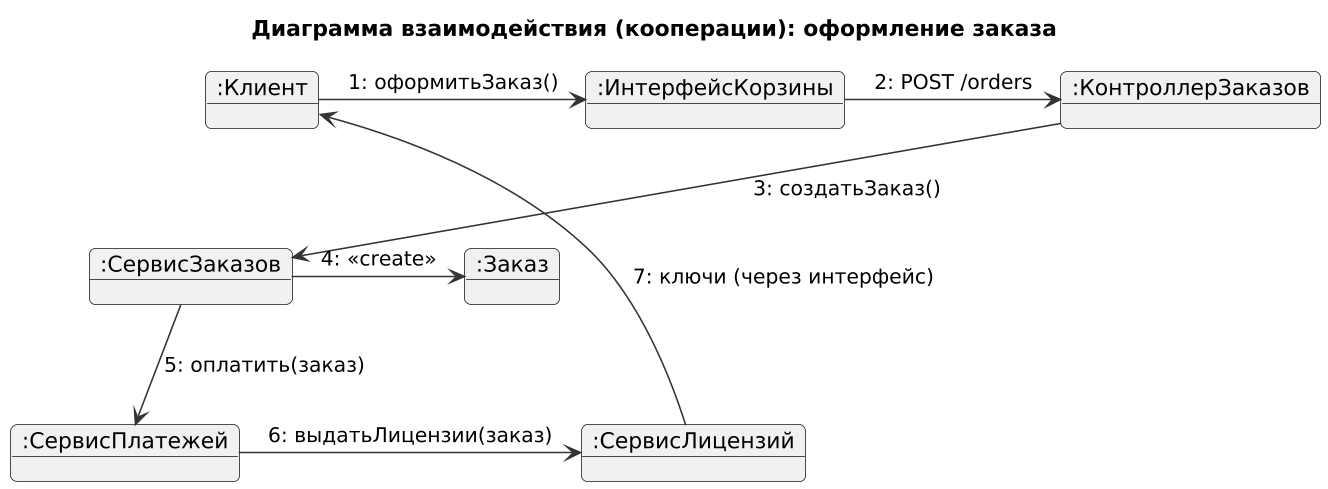

The diagram above was rendered by PlantUML. Its source (embedded in the PNG):
@startuml
skinparam defaultFontName DejaVu Sans
skinparam dpi 150
skinparam shadowing false
skinparam backgroundColor white
skinparam roundcorner 8
skinparam ArrowColor #333333
skinparam ClassBackgroundColor #F5F9FF
skinparam ClassBorderColor #2F5597

title Диаграмма взаимодействия (кооперации): оформление заказа
object ":Клиент" as c
object ":ИнтерфейсКорзины" as ui
object ":КонтроллерЗаказов" as ctl
object ":СервисЗаказов" as srv
object ":Заказ" as ord
object ":СервисПлатежей" as pay
object ":СервисЛицензий" as lic
c -right-> ui : 1: оформитьЗаказ()
ui -right-> ctl : 2: POST /orders
ctl -down-> srv : 3: создатьЗаказ()
srv -left-> ord : 4: <<create>>
srv -down-> pay : 5: оплатить(заказ)
pay -right-> lic : 6: выдатьЛицензии(заказ)
lic -up-> c : 7: ключи (через интерфейс)
@enduml